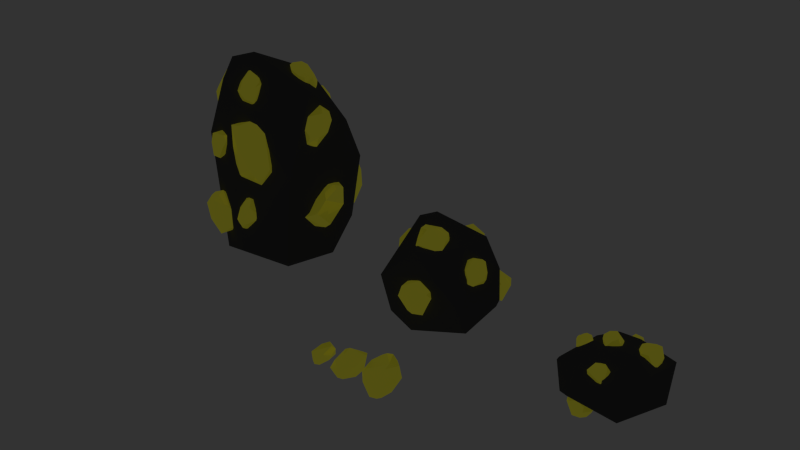# Source: Gold_Rocks.blend  (saved by Blender 2.71.0; exported with 4.5.12 LTS)
import bpy
from mathutils import Matrix  # noqa: F401  (used for matrix-valued properties, if any)

bpy.ops.wm.read_factory_settings(use_empty=True)
scene = bpy.context.scene
scene.name = 'Scene'

# ---- collections
col_collection_1 = bpy.data.collections.new('Collection 1'); scene.collection.children.link(col_collection_1)

# ---- materials (node trees are filled in below, after node groups)
mat_gold = bpy.data.materials.new('Gold')
mat_gold.alpha_threshold = 0.0
mat_gold.diffuse_color = (0.6038, 0.5702, 0.03194, 1.0)
mat_gold.roughness = 0.5
mat_gold.line_color = (0.0, 0.0, 0.0, 1.0)
mat_rock = bpy.data.materials.new('Rock')
mat_rock.alpha_threshold = 0.0
mat_rock.diffuse_color = (0.0985, 0.0985, 0.0985, 1.0)
mat_rock.roughness = 0.5
mat_rock.line_color = (0.0, 0.0, 0.0, 1.0)

# ---- material node trees
mat_gold.use_nodes = True; mat_gold.node_tree.nodes.clear()
_N = mat_gold.node_tree.nodes; _L = mat_gold.node_tree.links
n0 = _N.new('ShaderNodeBsdfAnisotropic'); n0.name = 'Glossy BSDF'; n0.location = (-23, 681)
n0.distribution = 'BECKMANN'
n0.inputs[0].default_value = (0.6038, 0.4587, 0.02642, 1.0)
n0.inputs[1].default_value = 0.0
n1 = _N.new('ShaderNodeLayerWeight'); n1.name = 'Layer Weight'; n1.location = (-9, 807)
n2 = _N.new('ShaderNodeBsdfAnisotropic'); n2.name = 'Glossy BSDF.001'; n2.location = (-37, 515)
n2.distribution = 'BECKMANN'
n2.inputs[0].default_value = (0.7874, 0.7432, 0.03994, 1.0)
n2.inputs[1].default_value = 0.7071
n3 = _N.new('ShaderNodeMixShader'); n3.name = 'Mix Shader'; n3.location = (207, 711)
n4 = _N.new('ShaderNodeBsdfAnisotropic'); n4.name = 'Glossy BSDF.002'; n4.location = (209, 588)
n4.distribution = 'BECKMANN'
n4.inputs[0].default_value = (0.7874, 0.7603, 0.2007, 1.0)
n4.inputs[1].default_value = 0.3162
n5 = _N.new('ShaderNodeMixShader'); n5.name = 'Mix Shader.002'; n5.location = (615, 685)
n5.inputs[0].default_value = 0.1
n6 = _N.new('ShaderNodeOutputMaterial'); n6.name = 'Material Output'; n6.location = (1058, 687)
n7 = _N.new('ShaderNodeMixShader'); n7.name = 'Mix Shader.003'; n7.location = (820, 723)
n7.inputs[0].default_value = 0.6
n8 = _N.new('ShaderNodeMixShader'); n8.name = 'Mix Shader.001'; n8.location = (443, 682)
n9 = _N.new('ShaderNodeSubsurfaceScattering'); n9.name = 'Subsurface Scattering'; n9.location = (605, 917)
n9.mute = True
n9.inputs[0].default_value = (0.6038, 0.4587, 0.02642, 1.0)
n9.inputs[1].default_value = 1.0
n9.inputs[2].default_value = (1.0, 1.0, 1.0)
n10 = _N.new('ShaderNodeEmission'); n10.name = 'Emission'; n10.location = (444, 546)
n10.width = 112
n10.inputs[0].default_value = (0.7874, 0.7432, 0.03994, 1.0)
n10.inputs[1].default_value = 1.5
_L.new(n3.outputs[0], n8.inputs[1])
_L.new(n0.outputs[0], n3.inputs[1])
_L.new(n2.outputs[0], n3.inputs[2])
_L.new(n1.outputs[1], n3.inputs[0])
_L.new(n10.outputs[0], n5.inputs[2])
_L.new(n4.outputs[0], n8.inputs[2])
_L.new(n5.outputs[0], n7.inputs[2])
_L.new(n7.outputs[0], n6.inputs[0])
_L.new(n8.outputs[0], n5.inputs[1])
_L.new(n9.outputs[0], n7.inputs[1])
n6.is_active_output = True
mat_rock.use_nodes = True; mat_rock.node_tree.nodes.clear()
_N = mat_rock.node_tree.nodes; _L = mat_rock.node_tree.links
n0 = _N.new('ShaderNodeBsdfDiffuse'); n0.name = 'Diffuse BSDF'; n0.location = (32, 455)
n0.inputs[0].default_value = (0.0985, 0.0985, 0.0985, 1.0)
n0.inputs[1].default_value = 0.25
n1 = _N.new('ShaderNodeOutputMaterial'); n1.name = 'Material Output'; n1.location = (269, 444)
_L.new(n0.outputs[0], n1.inputs[0])
n1.is_active_output = True

# ---- world
world_world = bpy.data.worlds.new('World'); scene.world = world_world
world_world.color = (0.0331, 0.0331, 0.0331)
world_world.use_sun_shadow = False
world_world.sun_shadow_jitter_overblur = 0.0
world_world.cycles.sampling_method = 'MANUAL'
world_world.cycles.sample_map_resolution = 256

# ---- meshes
me_cube_018 = bpy.data.meshes.new('Cube.018')
me_cube_018.from_pydata([(-0.01963, 0.04863, 0.02909), (0.004245, -0.04148, 0.01206), (-0.03435, -0.02629, 0.0003596), (-0.03426, -0.03081, 0.03391), (-0.03081, -0.03384, 0.04237), (0.02565, 0.009255, 0.06582), (0.01118, 0.031, 0.01214), (-0.009987, 0.0381, 0.05594), (0.01322, 0.03999, 0.03709), (0.01706, -0.02524, 0.04449), (0.03298, 0.02046, 0.03058), (-0.02242, 0.03193, 0.007373), (-0.006719, 0.01043, -0.002574), (-0.01812, -0.03527, -0.005031), (-0.02731, 0.01382, 0.05081), (0.02659, -0.007385, 0.01633), (-0.03263, 0.02747, 0.03412), (0.03517, 0.01851, 0.05525), (0.003592, -0.03231, -0.0003847)], [], [(3, 16, 2), (2, 16, 11), (1, 4, 13), (5, 4, 9), (14, 7, 16), (4, 14, 3), (8, 17, 10), (10, 15, 6), (0, 16, 7), (9, 1, 15), (12, 15, 18), (7, 17, 8), (4, 3, 2), (4, 5, 14), (12, 6, 15), (16, 0, 11), (13, 4, 2), (9, 4, 1), (7, 8, 0), (8, 10, 6), (17, 9, 15), (12, 18, 13), (17, 7, 5), (12, 11, 6), (18, 1, 13), (11, 13, 2), (13, 11, 12), (16, 3, 14), (15, 1, 18), (14, 5, 7), (0, 6, 11), (8, 6, 0), (17, 5, 9), (17, 15, 10)])
me_cube_018.materials.append(mat_gold)
me_cube_018.use_remesh_preserve_volume = False
me_cube_018.use_remesh_preserve_attributes = False
me_cube_018.use_mirror_vertex_groups = False
me_cube_018.update()
me_cube_017 = bpy.data.meshes.new('Cube.017')
me_cube_017.from_pydata([(0.03466, -0.06349, 0.007221), (-0.007647, 0.08004, 0.03088), (0.05646, -0.04945, 0.05477), (0.05886, 0.007475, 0.04121), (-0.04903, 0.0405, 0.05919), (0.03025, -0.08249, 0.02382), (0.03508, -0.05871, 0.07832), (-0.004535, -0.07376, 0.06836), (-0.0375, -0.03557, 0.03719), (-0.01361, -0.04777, 0.09945), (-0.04666, 0.005085, 0.09169), (-0.002243, 0.09005, 0.06348), (0.0295, 0.05717, 0.01515), (-0.03749, 0.0521, 0.09309), (-0.021, 0.05732, 0.1029), (0.03609, 0.05397, 0.07726), (0.02586, -0.007655, 0.09229), (0.02406, 0.01546, 0.09996), (-0.02984, -0.05995, 0.045), (-0.02595, 0.04675, 0.01457), (-0.02678, -0.01007, 0.00232), (0.0523, -0.006666, 0.01051), (0.005335, 0.0116, -0.005327), (0.004103, -0.06484, 0.0016), (0.04973, 0.05109, 0.03623), (-0.02074, -0.05281, 0.01233), (0.05291, -0.06012, 0.01723), (0.04319, -0.08173, 0.04519), (-0.02294, 0.08736, 0.05315), (-0.01021, 0.07638, 0.09426), (-0.03567, -0.05444, 0.08406)], [], [(4, 20, 8), (8, 30, 10), (1, 28, 11), (2, 27, 26), (4, 28, 19), (19, 20, 4), (6, 27, 2), (7, 30, 18), (18, 23, 5), (7, 5, 27), (8, 20, 25), (7, 27, 6), (6, 16, 9), (10, 14, 13), (17, 9, 16), (10, 30, 9), (10, 13, 4), (11, 29, 15), (15, 24, 11), (24, 21, 12), (14, 29, 13), (13, 29, 28), (11, 24, 12), (14, 17, 29), (28, 29, 11), (16, 2, 3), (3, 24, 15), (25, 23, 18), (19, 28, 1), (19, 1, 12), (21, 23, 22), (29, 17, 15), (19, 12, 22), (5, 0, 26), (26, 27, 5), (5, 23, 0), (20, 22, 23), (8, 25, 18), (8, 10, 4), (2, 26, 3), (21, 3, 26), (16, 6, 2), (7, 18, 5), (9, 7, 6), (7, 9, 30), (14, 10, 17), (17, 10, 9), (24, 3, 21), (28, 4, 13), (1, 11, 12), (15, 17, 16), (16, 3, 15), (21, 0, 23), (0, 21, 26), (19, 22, 20), (12, 21, 22), (20, 23, 25), (8, 18, 30)])
me_cube_017.materials.append(mat_gold)
me_cube_017.use_remesh_preserve_volume = False
me_cube_017.use_remesh_preserve_attributes = False
me_cube_017.use_mirror_vertex_groups = False
me_cube_017.update()
me_cube_016 = bpy.data.meshes.new('Cube.016')
me_cube_016.from_pydata([(-0.05156, 0.01824, 0.00799), (-0.04323, 0.05466, 0.007259), (-0.04976, -0.03633, 0.01813), (-0.01161, 0.07418, 0.04698), (-0.04556, -0.05276, 0.02988), (-0.03206, -0.04285, 0.06289), (-0.04692, 0.07668, 0.02966), (0.02965, -0.07026, 0.02468), (0.03075, -0.006243, 0.0006989), (0.02851, 0.05837, 0.06433), (0.006396, -0.08396, 0.04178), (-0.003175, -0.02836, 0.08785), (0.02799, -0.03983, 0.07596), (0.01288, -0.07945, 0.06524), (-0.01668, -0.004503, 0.09453), (-0.01816, 0.02063, 0.08518), (-0.01416, 0.005119, -0.007294), (-0.01112, -0.05367, 0.003865), (0.02632, 0.04218, 0.003314), (0.05016, -0.02966, 0.05904), (0.03911, 0.04388, 0.06516), (-0.006326, 0.06597, -0.0006995), (-0.05257, 0.03532, 0.04446)], [], [(0, 1, 21), (8, 20, 19), (7, 10, 17), (6, 0, 22), (22, 0, 2), (19, 7, 8), (6, 1, 0), (6, 22, 15), (3, 21, 6), (6, 15, 3), (9, 21, 3), (18, 20, 8), (3, 15, 9), (9, 15, 20), (11, 12, 20), (15, 11, 20), (19, 20, 12), (2, 4, 22), (10, 13, 4), (17, 4, 2), (12, 13, 19), (7, 19, 13), (10, 4, 17), (12, 11, 13), (13, 5, 4), (22, 14, 15), (10, 7, 13), (15, 14, 11), (14, 4, 5), (11, 14, 5), (22, 4, 14), (21, 9, 18), (8, 7, 17), (18, 8, 16), (16, 2, 0), (21, 16, 0), (13, 11, 5), (8, 17, 16), (1, 6, 21), (17, 2, 16), (18, 16, 21), (9, 20, 18)])
me_cube_016.materials.append(mat_gold)
me_cube_016.use_remesh_preserve_volume = False
me_cube_016.use_remesh_preserve_attributes = False
me_cube_016.use_mirror_vertex_groups = False
me_cube_016.update()
me_cube_009 = bpy.data.meshes.new('Cube.009')
me_cube_009.from_pydata([(0.0256, -0.2632, 0.3034), (0.02964, -0.2448, 0.3286), (0.02106, -0.278, 0.2593), (0.05152, -0.205, 0.3227), (0.02477, -0.2776, 0.2423), (0.04621, -0.2559, 0.2358), (0.05196, -0.2342, 0.3385), (-0.009572, -0.2304, 0.2133), (-0.01426, -0.2138, 0.2682), (0.04662, -0.1769, 0.2959), (0.008442, -0.2476, 0.2031), (0.05719, -0.2236, 0.2316), (0.03495, -0.208, 0.2196), (0.02427, -0.2353, 0.1973), (0.07187, -0.2235, 0.2503), (0.07076, -0.2183, 0.2722), (-0.00171, -0.2445, 0.2898), (-0.006814, -0.2596, 0.242), (-0.0007089, -0.1997, 0.3043), (0.01673, -0.1928, 0.2274), (0.04043, -0.174, 0.2824), (0.01296, -0.2162, 0.3309), (0.05625, -0.2487, 0.3045), (0.08098, 0.191, 0.61), (0.06574, 0.171, 0.6509), (0.08232, 0.2212, 0.5453), (0.0004693, 0.1851, 0.6716), (0.0727, 0.237, 0.5264), (0.03313, 0.2593, 0.5406), (0.04951, 0.1885, 0.6838), (0.000487, 0.1902, 0.4765), (0.0041, 0.1401, 0.5486), (-0.05109, 0.1838, 0.6415), (0.01547, 0.2282, 0.4721), (-0.0178, 0.2616, 0.553), (-0.04001, 0.2336, 0.5251), (-0.008876, 0.247, 0.4803), (-0.01288, 0.2681, 0.5883), (-0.009494, 0.2497, 0.6173), (0.05492, 0.156, 0.5771), (0.05506, 0.1881, 0.5071), (-0.00236, 0.1273, 0.6095), (-0.0533, 0.1978, 0.5257), (-0.06009, 0.1834, 0.6202), (0.03033, 0.1349, 0.6494), (0.05287, 0.2234, 0.6389), (0.1556, 0.02766, 0.621), (0.1699, 0.04418, 0.6522), (0.1484, -0.006559, 0.5766), (0.2041, 0.01428, 0.6838), (0.1498, -0.02506, 0.5668), (0.1643, -0.05165, 0.5891), (0.1693, 0.03427, 0.6828), (0.2226, -0.03506, 0.5385), (0.2345, 0.01574, 0.5845), (0.2415, -0.01222, 0.6722), (0.1967, -0.05471, 0.5373), (0.1953, -0.07022, 0.6098), (0.2249, -0.06747, 0.5898), (0.2035, -0.07448, 0.5514), (0.1854, -0.06419, 0.6361), (0.1882, -0.04414, 0.6545), (0.1913, 0.03218, 0.5971), (0.1847, -0.005, 0.5492), (0.2378, 0.03585, 0.6297), (0.2491, -0.04951, 0.588), (0.2498, -0.02053, 0.6582), (0.2089, 0.05324, 0.6536), (0.1567, 0.002513, 0.6534), (-0.2224, -0.1945, 0.1669), (-0.206, -0.1863, 0.1226), (-0.2257, -0.2058, 0.2373), (-0.1437, -0.1552, 0.1163), (-0.2177, -0.2021, 0.2623), (-0.1817, -0.171, 0.2647), (-0.1931, -0.1516, 0.1057), (-0.1386, -0.2594, 0.2812), (-0.1379, -0.261, 0.1934), (-0.09151, -0.1667, 0.1429), (-0.1582, -0.2324, 0.3052), (-0.1319, -0.156, 0.258), (-0.1055, -0.1918, 0.2667), (-0.1367, -0.2095, 0.31), (-0.1387, -0.1316, 0.2321), (-0.1405, -0.131, 0.1977), (-0.1911, -0.2383, 0.1761), (-0.1933, -0.2509, 0.2521), (-0.1316, -0.2369, 0.1359), (-0.0877, -0.2192, 0.2471), (-0.08192, -0.1777, 0.1608), (-0.1662, -0.2125, 0.1054), (-0.1996, -0.1483, 0.1622), (0.1618, -0.05837, 0.2986), (0.1725, -0.093, 0.2671), (0.1641, 0.0015, 0.3374), (0.2131, -0.07611, 0.2128), (0.1695, 0.02721, 0.3409), (0.1868, 0.04714, 0.3014), (0.1677, -0.09375, 0.2268), (0.2661, 0.03894, 0.3612), (0.2675, -0.04197, 0.327), (0.2647, -0.04604, 0.2106), (0.2362, 0.06684, 0.3574), (0.2239, 0.05567, 0.2653), (0.264, 0.05587, 0.2865), (0.2446, 0.08337, 0.3315), (0.2066, 0.03932, 0.238), (0.2047, 0.007613, 0.2245), (0.2098, -0.05964, 0.3245), (0.2137, 0.005073, 0.366), (0.2618, -0.08484, 0.2818), (0.2925, 0.03144, 0.2933), (0.2783, -0.03178, 0.2226), (0.2199, -0.1106, 0.2645), (0.1605, -0.04208, 0.2495), (0.07752, 0.2965, 0.1603), (0.0423, 0.3083, 0.1985), (0.1267, 0.2788, 0.1567), (0.09277, 0.2556, 0.1436), (0.008255, 0.2631, 0.275), (0.1282, 0.2521, 0.1448), (0.1033, 0.2113, 0.1772), (0.004686, 0.2758, 0.1981), (0.1556, 0.2513, 0.3119), (0.08902, 0.3254, 0.3553), (0.03577, 0.2621, 0.3735), (0.01429, 0.2409, 0.332), (0.159, 0.2417, 0.2442), (0.07608, 0.1961, 0.277), (0.1041, 0.2044, 0.3148), (0.1347, 0.2058, 0.24), (0.06318, 0.1949, 0.1993), (0.03529, 0.197, 0.2317), (0.06205, 0.1774, 0.238), (0.1449, 0.3064, 0.2317), (0.108, 0.234, 0.3718), (0.03366, 0.2363, 0.3728), (0.04289, 0.3283, 0.2888), (0.02798, 0.2598, 0.1726), (0.1415, 0.2129, 0.2904), (0.1546, 0.2913, 0.3105), (0.038, -0.2034, 0.6465), (0.01444, -0.2374, 0.6333), (0.08074, -0.1699, 0.6197), (0.0363, -0.1645, 0.6261), (-0.01901, -0.2437, 0.5432), (0.07086, -0.1477, 0.6101), (0.03903, -0.14, 0.5596), (-0.03415, -0.231, 0.6226), (0.1324, -0.1852, 0.4504), (0.09905, -0.276, 0.4893), (0.02841, -0.2607, 0.4447), (-0.008669, -0.243, 0.4736), (0.1186, -0.1573, 0.5028), (0.02714, -0.1707, 0.4685), (0.06576, -0.1758, 0.4309), (0.08159, -0.1419, 0.4884), (-0.002106, -0.1522, 0.5415), (-0.02272, -0.1749, 0.5237), (-0.001131, -0.1523, 0.4944), (0.1235, -0.2032, 0.5667), (0.09119, -0.2111, 0.4004), (0.01759, -0.244, 0.427), (0.04018, -0.2775, 0.567), (-0.02131, -0.2029, 0.6257), (0.101, -0.1587, 0.4462), (0.1443, -0.2123, 0.4816), (-0.1988, -0.1087, 0.5719), (-0.2211, -0.09529, 0.5378), (-0.2013, -0.07447, 0.503), (-0.2037, -0.1255, 0.6639), (-0.2309, -0.1197, 0.6289), (-0.2423, 0.01231, 0.4934), (-0.2362, -0.1205, 0.678), (-0.274, -0.07404, 0.6803), (-0.3125, -0.001165, 0.6365), (-0.2503, -0.03733, 0.4681), (-0.1844, -0.01388, 0.7622), (-0.1314, -0.002071, 0.6466), (-0.2305, -0.05803, 0.472), (-0.2188, 0.06624, 0.5452), (-0.1978, 0.06425, 0.5775), (-0.235, 0.08707, 0.5751), (-0.2488, 0.06011, 0.5312), (-0.2911, 0.01294, 0.5852), (-0.2218, -0.1111, 0.7065), (-0.1821, -0.06459, 0.7476), (-0.2189, -0.0487, 0.7681), (-0.2782, 0.01463, 0.6628), (-0.2503, 0.02753, 0.7111), (-0.2522, -0.03713, 0.7533), (-0.2661, -0.08393, 0.5871), (-0.2771, -0.0273, 0.7056), (-0.3016, -0.03568, 0.6281), (-0.3025, -0.004666, 0.5789), (-0.2967, -0.003514, 0.6759), (-0.153, -0.06902, 0.601), (-0.164, -0.09008, 0.7028), (-0.1425, 0.02066, 0.5631), (-0.2078, 0.0549, 0.7045), (-0.2276, 0.06842, 0.6266), (-0.1621, -0.0179, 0.5041), (-0.2596, -0.06773, 0.512), (-0.232, -0.008154, 0.7643), (-0.1466, -0.03085, 0.7287), (0.02717, -0.1194, 0.6085), (-0.01594, -0.1221, 0.6129), (0.0698, -0.0897, 0.6146), (0.05335, -0.1134, 0.661), (-0.05996, -0.0961, 0.7118), (0.08076, -0.0913, 0.6523), (0.05867, -0.08346, 0.7315), (-0.03775, -0.14, 0.6777), (0.04199, 0.01203, 0.6777), (-0.04, -0.01522, 0.601), (-0.07404, -0.02838, 0.7231), (-0.07115, -0.05972, 0.7554), (0.07084, -0.01991, 0.6767), (0.005215, -0.04552, 0.7869), (0.01135, -0.01036, 0.7709), (0.06129, -0.03139, 0.7404), (0.02345, -0.09338, 0.7776), (-0.009947, -0.09333, 0.7926), (0.01239, -0.0715, 0.813), (0.05105, -0.04381, 0.5809), (-0.01229, 0.01746, 0.7362), (-0.07, -0.0264, 0.7631), (-0.05207, -0.07752, 0.6011), (-0.007456, -0.1372, 0.6871), (0.04693, -0.002172, 0.7376), (0.03331, 0.00505, 0.6168), (0.1125, 0.09394, 0.7443), (0.09339, 0.09735, 0.7657), (0.1289, 0.07333, 0.7337), (0.1108, 0.08226, 0.7219), (0.05127, 0.0721, 0.7815), (0.1244, 0.06889, 0.7191), (0.09614, 0.05551, 0.7184), (0.06858, 0.1009, 0.7558), (0.1025, 0.007271, 0.7836), (0.08663, 0.03757, 0.8316), (0.04295, 0.03176, 0.8186), (0.03624, 0.04588, 0.7956), (0.1147, 0.0245, 0.753), (0.06062, 0.02927, 0.754), (0.06719, 0.01034, 0.7705), (0.09532, 0.02372, 0.7396), (0.07028, 0.05748, 0.7234), (0.05273, 0.05744, 0.7386), (0.05724, 0.04081, 0.7324), (0.1294, 0.05174, 0.7725), (0.06579, -0.0002463, 0.8037), (0.035, 0.02531, 0.8091), (0.08129, 0.07475, 0.8089), (0.07898, 0.09639, 0.7385), (0.09012, 0.007752, 0.7618), (0.1135, 0.01956, 0.7977), (-0.1311, 0.2615, 0.2568), (-0.1288, 0.2393, 0.2275), (-0.1533, 0.242, 0.1978), (-0.1172, 0.2668, 0.3356), (-0.1071, 0.2452, 0.3057), (-0.1914, 0.1692, 0.1895), (-0.1038, 0.242, 0.3477), (-0.116, 0.1922, 0.3497), (-0.1459, 0.1282, 0.3122), (-0.1533, 0.1894, 0.1678), (-0.2034, 0.2223, 0.4199), (-0.2389, 0.2524, 0.3208), (-0.1494, 0.2136, 0.1712), (-0.2404, 0.1573, 0.2339), (-0.2499, 0.1727, 0.2616), (-0.2462, 0.1355, 0.2595), (-0.2207, 0.14, 0.2219), (-0.1666, 0.1355, 0.2682), (-0.1176, 0.247, 0.3721), (-0.17, 0.2501, 0.4074), (-0.1618, 0.2167, 0.4249), (-0.1744, 0.1435, 0.3347), (-0.1976, 0.1558, 0.3761), (-0.1525, 0.1879, 0.4123), (-0.1133, 0.2027, 0.2698), (-0.1463, 0.1659, 0.3713), (-0.1279, 0.1535, 0.3049), (-0.1487, 0.1368, 0.2628), (-0.1524, 0.1401, 0.3459), (-0.182, 0.2723, 0.2817), (-0.1619, 0.2756, 0.369), (-0.2487, 0.2331, 0.2493), (-0.2383, 0.1707, 0.3704), (-0.2373, 0.1502, 0.3036), (-0.2122, 0.2396, 0.1987), (-0.1278, 0.1988, 0.2054), (-0.1827, 0.1868, 0.4217), (-0.2114, 0.2568, 0.3912), (-0.1555, -0.227, 0.4611), (-0.1362, -0.2423, 0.4762), (-0.1739, -0.2057, 0.4656), (-0.155, -0.2034, 0.452), (-0.09673, -0.2306, 0.5073), (-0.1699, -0.1925, 0.4578), (-0.143, -0.18, 0.4679), (-0.1112, -0.2366, 0.468), (-0.154, -0.1872, 0.5481), (-0.1353, -0.2403, 0.5654), (-0.09234, -0.2243, 0.5623), (-0.0843, -0.2192, 0.5361), (-0.1645, -0.1809, 0.513), (-0.1102, -0.1811, 0.5141), (-0.1185, -0.1783, 0.5385), (-0.1452, -0.17, 0.5047), (-0.1171, -0.1829, 0.472), (-0.0996, -0.1916, 0.4846), (-0.1057, -0.1754, 0.4905), (-0.1765, -0.2152, 0.5089), (-0.1182, -0.1921, 0.5705), (-0.08505, -0.2126, 0.5598), (-0.1264, -0.2528, 0.5243), (-0.122, -0.2226, 0.4573), (-0.1416, -0.1723, 0.5322), (-0.1638, -0.2065, 0.55), (-0.2801, -0.0304, 0.3916), (-0.296, -0.0227, 0.3589), (-0.2559, -0.05432, 0.4053), (-0.2501, -0.02481, 0.4031), (-0.2738, -0.01188, 0.2972), (-0.2385, -0.04531, 0.4112), (-0.2178, -0.02913, 0.3806), (-0.2847, 0.007873, 0.3468), (-0.2269, -0.1066, 0.3106), (-0.2912, -0.09708, 0.2714), (-0.2637, -0.05461, 0.2407), (-0.2565, -0.02535, 0.2602), (-0.2214, -0.08788, 0.3543), (-0.2127, -0.03611, 0.3081), (-0.2098, -0.06509, 0.2916), (-0.2046, -0.06344, 0.3478), (-0.2171, -0.007165, 0.3546), (-0.2249, 0.0001442, 0.3267), (-0.2051, -0.01258, 0.3281), (-0.2673, -0.09224, 0.364), (-0.2267, -0.09017, 0.2583), (-0.2475, -0.04675, 0.2386), (-0.3067, -0.05243, 0.3025), (-0.269, 0.004862, 0.368), (-0.2062, -0.08281, 0.3177), (-0.2532, -0.1155, 0.3145), (-0.03331, -0.1107, 0.7866), (-0.02507, -0.109, 0.759), (-0.03679, -0.1307, 0.8065), (-0.02017, -0.1142, 0.8079), (0.01537, -0.126, 0.7319), (-0.02639, -0.1292, 0.8184), (0.003266, -0.134, 0.8097), (-0.001334, -0.09636, 0.757), (-0.007051, -0.1995, 0.7625), (-0.02004, -0.1819, 0.7078), (0.02447, -0.172, 0.7022), (0.03305, -0.1504, 0.7176), (-0.01353, -0.1776, 0.7918), (0.03164, -0.1595, 0.7677), (0.02709, -0.1836, 0.759), (0.008155, -0.1693, 0.7959), (0.02344, -0.127, 0.7941), (0.03367, -0.127, 0.7733), (0.03772, -0.1416, 0.7836), (-0.04256, -0.1622, 0.7758), (0.02093, -0.2029, 0.7306), (0.03692, -0.173, 0.7086), (-0.02096, -0.1395, 0.7194), (-0.003029, -0.09803, 0.7775), (0.01092, -0.1893, 0.7768), (-0.02577, -0.1952, 0.7523), (-0.3066, 0.09148, 0.3388), (-0.1243, 0.2545, 0.5281), (-0.1259, -0.1213, 0.8462), (-0.2237, -0.1277, -0.005956), (-0.1962, 0.1961, 0.05372), (0.1307, 0.2552, 0.1053), (-0.003066, -0.002238, -0.07996), (0.165, -0.1677, 0.06353), (0.007597, -0.2519, 0.109), (-0.2082, 0.1141, 0.6843), (-0.09491, -0.202, 0.7855), (-0.2166, -0.1805, 0.5303), (-0.02687, -0.09863, 0.8795), (0.223, 0.1333, 0.5987), (0.1989, 0.2382, 0.4042), (-0.06804, 0.2993, 0.2962), (0.01416, 0.146, 0.7591), (0.1737, -0.01009, 0.7402), (0.2393, 0.01835, 0.06311), (0.2188, -0.1837, 0.4527)], [], [(0, 1, 21), (8, 20, 19), (7, 10, 17), (6, 0, 22), (22, 0, 2), (19, 7, 8), (6, 1, 0), (6, 22, 15), (3, 21, 6), (6, 15, 3), (9, 21, 3), (18, 20, 8), (3, 15, 9), (9, 15, 20), (11, 12, 20), (15, 11, 20), (19, 20, 12), (2, 4, 22), (10, 13, 4), (17, 4, 2), (12, 13, 19), (7, 19, 13), (10, 4, 17), (12, 11, 13), (13, 5, 4), (22, 14, 15), (10, 7, 13), (15, 14, 11), (14, 4, 5), (11, 14, 5), (22, 4, 14), (21, 9, 18), (8, 7, 17), (18, 8, 16), (16, 2, 0), (21, 16, 0), (13, 11, 5), (8, 17, 16), (1, 6, 21), (17, 2, 16), (18, 16, 21), (9, 20, 18), (23, 24, 44), (31, 43, 42), (30, 33, 40), (29, 23, 45), (45, 23, 25), (42, 30, 31), (29, 24, 23), (29, 45, 38), (26, 44, 29), (29, 38, 26), (32, 44, 26), (41, 43, 31), (26, 38, 32), (32, 38, 43), (34, 35, 43), (38, 34, 43), (42, 43, 35), (25, 27, 45), (33, 36, 27), (40, 27, 25), (35, 36, 42), (30, 42, 36), (33, 27, 40), (35, 34, 36), (36, 28, 27), (45, 37, 38), (33, 30, 36), (38, 37, 34), (37, 27, 28), (34, 37, 28), (45, 27, 37), (44, 32, 41), (31, 30, 40), (41, 31, 39), (39, 25, 23), (44, 39, 23), (36, 34, 28), (31, 40, 39), (24, 29, 44), (40, 25, 39), (41, 39, 44), (32, 43, 41), (46, 47, 67), (54, 66, 65), (53, 56, 63), (52, 46, 68), (68, 46, 48), (65, 53, 54), (52, 47, 46), (52, 68, 61), (49, 67, 52), (52, 61, 49), (55, 67, 49), (64, 66, 54), (49, 61, 55), (55, 61, 66), (57, 58, 66), (61, 57, 66), (65, 66, 58), (48, 50, 68), (56, 59, 50), (63, 50, 48), (58, 59, 65), (53, 65, 59), (56, 50, 63), (58, 57, 59), (59, 51, 50), (68, 60, 61), (56, 53, 59), (61, 60, 57), (60, 50, 51), (57, 60, 51), (68, 50, 60), (67, 55, 64), (54, 53, 63), (64, 54, 62), (62, 48, 46), (67, 62, 46), (59, 57, 51), (54, 63, 62), (47, 52, 67), (63, 48, 62), (64, 62, 67), (55, 66, 64), (69, 70, 90), (77, 89, 88), (76, 79, 86), (75, 69, 91), (91, 69, 71), (88, 76, 77), (75, 70, 69), (75, 91, 84), (72, 90, 75), (75, 84, 72), (78, 90, 72), (87, 89, 77), (72, 84, 78), (78, 84, 89), (80, 81, 89), (84, 80, 89), (88, 89, 81), (71, 73, 91), (79, 82, 73), (86, 73, 71), (81, 82, 88), (76, 88, 82), (79, 73, 86), (81, 80, 82), (82, 74, 73), (91, 83, 84), (79, 76, 82), (84, 83, 80), (83, 73, 74), (80, 83, 74), (91, 73, 83), (90, 78, 87), (77, 76, 86), (87, 77, 85), (85, 71, 69), (90, 85, 69), (82, 80, 74), (77, 86, 85), (70, 75, 90), (86, 71, 85), (87, 85, 90), (78, 89, 87), (92, 93, 113), (100, 112, 111), (99, 102, 109), (98, 92, 114), (114, 92, 94), (111, 99, 100), (98, 93, 92), (98, 114, 107), (95, 113, 98), (98, 107, 95), (101, 113, 95), (110, 112, 100), (95, 107, 101), (101, 107, 112), (103, 104, 112), (107, 103, 112), (111, 112, 104), (94, 96, 114), (102, 105, 96), (109, 96, 94), (104, 105, 111), (99, 111, 105), (102, 96, 109), (104, 103, 105), (105, 97, 96), (114, 106, 107), (102, 99, 105), (107, 106, 103), (106, 96, 97), (103, 106, 97), (114, 96, 106), (113, 101, 110), (100, 99, 109), (110, 100, 108), (108, 94, 92), (113, 108, 92), (105, 103, 97), (100, 109, 108), (93, 98, 113), (109, 94, 108), (110, 108, 113), (101, 112, 110), (115, 116, 137), (115, 117, 118), (124, 125, 135), (140, 127, 134), (115, 118, 138), (119, 126, 125), (133, 121, 130), (122, 115, 138), (131, 133, 132), (140, 123, 127), (140, 135, 123), (135, 140, 124), (122, 116, 115), (122, 138, 132), (119, 137, 122), (122, 132, 119), (125, 137, 119), (136, 135, 125), (125, 126, 136), (119, 132, 126), (126, 132, 136), (128, 129, 136), (132, 128, 136), (135, 136, 129), (118, 117, 120), (127, 130, 120), (134, 120, 117), (129, 139, 135), (123, 135, 139), (127, 120, 134), (130, 127, 139), (129, 128, 130), (130, 121, 120), (138, 131, 132), (127, 123, 139), (139, 129, 130), (138, 118, 131), (133, 131, 121), (132, 133, 128), (131, 120, 121), (118, 120, 131), (137, 125, 124), (124, 140, 134), (134, 117, 115), (137, 134, 115), (133, 130, 128), (116, 122, 137), (124, 134, 137), (141, 142, 163), (141, 143, 144), (150, 151, 161), (166, 153, 160), (141, 144, 164), (145, 152, 151), (159, 147, 156), (148, 141, 164), (157, 159, 158), (166, 149, 153), (166, 161, 149), (161, 166, 150), (148, 142, 141), (148, 164, 158), (145, 163, 148), (148, 158, 145), (151, 163, 145), (162, 161, 151), (151, 152, 162), (145, 158, 152), (152, 158, 162), (154, 155, 162), (158, 154, 162), (161, 162, 155), (144, 143, 146), (153, 156, 146), (160, 146, 143), (155, 165, 161), (149, 161, 165), (153, 146, 160), (156, 153, 165), (155, 154, 156), (156, 147, 146), (164, 157, 158), (153, 149, 165), (165, 155, 156), (164, 144, 157), (159, 157, 147), (158, 159, 154), (157, 146, 147), (144, 146, 157), (163, 151, 150), (150, 166, 160), (160, 143, 141), (163, 160, 141), (159, 156, 154), (142, 148, 163), (150, 160, 163), (169, 167, 168), (167, 169, 201), (167, 171, 168), (167, 170, 171), (178, 181, 199), (204, 186, 197), (168, 191, 202), (172, 183, 180), (195, 174, 192), (174, 173, 185), (179, 168, 202), (193, 175, 194), (191, 168, 171), (204, 177, 186), (204, 199, 177), (199, 204, 178), (179, 169, 168), (179, 176, 172), (202, 176, 179), (176, 202, 194), (172, 201, 179), (176, 194, 172), (180, 201, 172), (182, 181, 180), (200, 199, 181), (198, 181, 178), (182, 200, 181), (180, 183, 182), (172, 194, 183), (183, 194, 184), (183, 184, 182), (188, 189, 200), (188, 200, 182), (175, 184, 194), (184, 188, 182), (199, 200, 189), (171, 173, 191), (170, 185, 173), (171, 170, 173), (187, 186, 177), (187, 190, 185), (186, 187, 185), (197, 185, 170), (189, 203, 199), (177, 199, 203), (186, 185, 197), (190, 187, 203), (189, 188, 190), (190, 174, 185), (202, 193, 194), (187, 177, 203), (203, 189, 190), (202, 191, 193), (175, 193, 174), (184, 175, 188), (188, 175, 195), (192, 190, 188), (193, 173, 174), (195, 175, 174), (191, 173, 193), (201, 180, 198), (178, 204, 197), (198, 178, 196), (196, 170, 167), (201, 196, 167), (190, 192, 174), (195, 192, 188), (178, 197, 196), (169, 179, 201), (197, 170, 196), (198, 196, 201), (180, 181, 198), (205, 206, 227), (205, 207, 208), (214, 215, 225), (230, 217, 224), (205, 208, 228), (209, 216, 215), (223, 211, 220), (212, 205, 228), (221, 223, 222), (230, 213, 217), (230, 225, 213), (225, 230, 214), (212, 206, 205), (212, 228, 222), (209, 227, 212), (212, 222, 209), (215, 227, 209), (226, 225, 215), (215, 216, 226), (209, 222, 216), (216, 222, 226), (218, 219, 226), (222, 218, 226), (225, 226, 219), (208, 207, 210), (217, 220, 210), (224, 210, 207), (219, 229, 225), (213, 225, 229), (217, 210, 224), (220, 217, 229), (219, 218, 220), (220, 211, 210), (228, 221, 222), (217, 213, 229), (229, 219, 220), (228, 208, 221), (223, 221, 211), (222, 223, 218), (221, 210, 211), (208, 210, 221), (227, 215, 214), (214, 230, 224), (224, 207, 205), (227, 224, 205), (223, 220, 218), (206, 212, 227), (214, 224, 227), (231, 232, 253), (231, 233, 234), (240, 241, 251), (256, 243, 250), (231, 234, 254), (235, 242, 241), (249, 237, 246), (238, 231, 254), (247, 249, 248), (256, 239, 243), (256, 251, 239), (251, 256, 240), (238, 232, 231), (238, 254, 248), (235, 253, 238), (238, 248, 235), (241, 253, 235), (252, 251, 241), (241, 242, 252), (235, 248, 242), (242, 248, 252), (244, 245, 252), (248, 244, 252), (251, 252, 245), (234, 233, 236), (243, 246, 236), (250, 236, 233), (245, 255, 251), (239, 251, 255), (243, 236, 250), (246, 243, 255), (245, 244, 246), (246, 237, 236), (254, 247, 248), (243, 239, 255), (255, 245, 246), (254, 234, 247), (249, 247, 237), (248, 249, 244), (247, 236, 237), (234, 236, 247), (253, 241, 240), (240, 256, 250), (250, 233, 231), (253, 250, 231), (249, 246, 244), (232, 238, 253), (240, 250, 253), (259, 257, 258), (257, 259, 291), (257, 261, 258), (257, 260, 261), (268, 271, 289), (294, 276, 287), (258, 281, 292), (262, 273, 270), (285, 264, 282), (264, 263, 275), (269, 258, 292), (283, 265, 284), (281, 258, 261), (294, 267, 276), (294, 289, 267), (289, 294, 268), (269, 259, 258), (269, 266, 262), (292, 266, 269), (266, 292, 284), (262, 291, 269), (266, 284, 262), (270, 291, 262), (272, 271, 270), (290, 289, 271), (288, 271, 268), (272, 290, 271), (270, 273, 272), (262, 284, 273), (273, 284, 274), (273, 274, 272), (278, 279, 290), (278, 290, 272), (265, 274, 284), (274, 278, 272), (289, 290, 279), (261, 263, 281), (260, 275, 263), (261, 260, 263), (277, 276, 267), (277, 280, 275), (276, 277, 275), (287, 275, 260), (279, 293, 289), (267, 289, 293), (276, 275, 287), (280, 277, 293), (279, 278, 280), (280, 264, 275), (292, 283, 284), (277, 267, 293), (293, 279, 280), (292, 281, 283), (265, 283, 264), (274, 265, 278), (278, 265, 285), (282, 280, 278), (283, 263, 264), (285, 265, 264), (281, 263, 283), (291, 270, 288), (268, 294, 287), (288, 268, 286), (286, 260, 257), (291, 286, 257), (280, 282, 264), (285, 282, 278), (268, 287, 286), (259, 269, 291), (287, 260, 286), (288, 286, 291), (270, 271, 288), (295, 296, 317), (295, 297, 298), (304, 305, 315), (320, 307, 314), (295, 298, 318), (299, 306, 305), (313, 301, 310), (302, 295, 318), (311, 313, 312), (320, 303, 307), (320, 315, 303), (315, 320, 304), (302, 296, 295), (302, 318, 312), (299, 317, 302), (302, 312, 299), (305, 317, 299), (316, 315, 305), (305, 306, 316), (299, 312, 306), (306, 312, 316), (308, 309, 316), (312, 308, 316), (315, 316, 309), (298, 297, 300), (307, 310, 300), (314, 300, 297), (309, 319, 315), (303, 315, 319), (307, 300, 314), (310, 307, 319), (309, 308, 310), (310, 301, 300), (318, 311, 312), (307, 303, 319), (319, 309, 310), (318, 298, 311), (313, 311, 301), (312, 313, 308), (311, 300, 301), (298, 300, 311), (317, 305, 304), (304, 320, 314), (314, 297, 295), (317, 314, 295), (313, 310, 308), (296, 302, 317), (304, 314, 317), (321, 322, 343), (321, 323, 324), (330, 331, 341), (346, 333, 340), (321, 324, 344), (325, 332, 331), (339, 327, 336), (328, 321, 344), (337, 339, 338), (346, 329, 333), (346, 341, 329), (341, 346, 330), (328, 322, 321), (328, 344, 338), (325, 343, 328), (328, 338, 325), (331, 343, 325), (342, 341, 331), (331, 332, 342), (325, 338, 332), (332, 338, 342), (334, 335, 342), (338, 334, 342), (341, 342, 335), (324, 323, 326), (333, 336, 326), (340, 326, 323), (335, 345, 341), (329, 341, 345), (333, 326, 340), (336, 333, 345), (335, 334, 336), (336, 327, 326), (344, 337, 338), (333, 329, 345), (345, 335, 336), (344, 324, 337), (339, 337, 327), (338, 339, 334), (337, 326, 327), (324, 326, 337), (343, 331, 330), (330, 346, 340), (340, 323, 321), (343, 340, 321), (339, 336, 334), (322, 328, 343), (330, 340, 343), (347, 348, 369), (347, 349, 350), (356, 357, 367), (372, 359, 366), (347, 350, 370), (351, 358, 357), (365, 353, 362), (354, 347, 370), (363, 365, 364), (372, 355, 359), (372, 367, 355), (367, 372, 356), (354, 348, 347), (354, 370, 364), (351, 369, 354), (354, 364, 351), (357, 369, 351), (368, 367, 357), (357, 358, 368), (351, 364, 358), (358, 364, 368), (360, 361, 368), (364, 360, 368), (367, 368, 361), (350, 349, 352), (359, 362, 352), (366, 352, 349), (361, 371, 367), (355, 367, 371), (359, 352, 366), (362, 359, 371), (361, 360, 362), (362, 353, 352), (370, 363, 364), (359, 355, 371), (371, 361, 362), (370, 350, 363), (365, 363, 353), (364, 365, 360), (363, 352, 353), (350, 352, 363), (369, 357, 356), (356, 372, 366), (366, 349, 347), (369, 366, 347), (365, 362, 360), (348, 354, 369), (356, 366, 369), (379, 380, 376), (391, 392, 380), (374, 387, 388), (385, 389, 382), (391, 379, 378), (374, 388, 373), (374, 382, 389), (373, 382, 374), (376, 377, 379), (373, 388, 377), (377, 388, 378), (379, 377, 378), (392, 383, 381), (385, 390, 389), (376, 381, 384), (373, 376, 384), (373, 377, 376), (380, 392, 381), (376, 380, 381), (380, 379, 391), (385, 382, 375), (383, 375, 384), (385, 375, 383), (383, 392, 385), (392, 391, 386), (392, 386, 390), (387, 386, 391), (381, 383, 384), (385, 392, 390), (384, 375, 382), (378, 388, 387), (374, 389, 387), (391, 378, 387), (387, 389, 386), (389, 390, 386), (382, 373, 384)])
me_cube_009.polygons.foreach_set('material_index', [1, 1, 1, 1, 1, 1, 1, 1, 1, 1, 1, 1, 1, 1, 1, 1, 1, 1, 1, 1, 1, 1, 1, 1, 1, 1, 1, 1, 1, 1, 1, 1, 1, 1, 1, 1, 1, 1, 1, 1, 1, 1, 1, 1, 1, 1, 1, 1, 1, 1, 1, 1, 1, 1, 1, 1, 1, 1, 1, 1, 1, 1, 1, 1, 1, 1, 1, 1, 1, 1, 1, 1, 1, 1, 1, 1, 1, 1, 1, 1, 1, 1, 1, 1, 1, 1, 1, 1, 1, 1, 1, 1, 1, 1, 1, 1, 1, 1, 1, 1, 1, 1, 1, 1, 1, 1, 1, 1, 1, 1, 1, 1, 1, 1, 1, 1, 1, 1, 1, 1, 1, 1, 1, 1, 1, 1, 1, 1, 1, 1, 1, 1, 1, 1, 1, 1, 1, 1, 1, 1, 1, 1, 1, 1, 1, 1, 1, 1, 1, 1, 1, 1, 1, 1, 1, 1, 1, 1, 1, 1, 1, 1, 1, 1, 1, 1, 1, 1, 1, 1, 1, 1, 1, 1, 1, 1, 1, 1, 1, 1, 1, 1, 1, 1, 1, 1, 1, 1, 1, 1, 1, 1, 1, 1, 1, 1, 1, 1, 1, 1, 1, 1, 1, 1, 1, 1, 1, 1, 1, 1, 1, 1, 1, 1, 1, 1, 1, 1, 1, 1, 1, 1, 1, 1, 1, 1, 1, 1, 1, 1, 1, 1, 1, 1, 1, 1, 1, 1, 1, 1, 1, 1, 1, 1, 1, 1, 1, 1, 1, 1, 1, 1, 1, 1, 1, 1, 1, 1, 1, 1, 1, 1, 1, 1, 1, 1, 1, 1, 1, 1, 1, 1, 1, 1, 1, 1, 1, 1, 1, 1, 1, 1, 1, 1, 1, 1, 1, 1, 1, 1, 1, 1, 1, 1, 1, 1, 1, 1, 1, 1, 1, 1, 1, 1, 1, 1, 1, 1, 1, 1, 1, 1, 1, 1, 1, 1, 1, 1, 1, 1, 1, 1, 1, 1, 1, 1, 1, 1, 1, 1, 1, 1, 1, 1, 1, 1, 1, 1, 1, 1, 1, 1, 1, 1, 1, 1, 1, 1, 1, 1, 1, 1, 1, 1, 1, 1, 1, 1, 1, 1, 1, 1, 1, 1, 1, 1, 1, 1, 1, 1, 1, 1, 1, 1, 1, 1, 1, 1, 1, 1, 1, 1, 1, 1, 1, 1, 1, 1, 1, 1, 1, 1, 1, 1, 1, 1, 1, 1, 1, 1, 1, 1, 1, 1, 1, 1, 1, 1, 1, 1, 1, 1, 1, 1, 1, 1, 1, 1, 1, 1, 1, 1, 1, 1, 1, 1, 1, 1, 1, 1, 1, 1, 1, 1, 1, 1, 1, 1, 1, 1, 1, 1, 1, 1, 1, 1, 1, 1, 1, 1, 1, 1, 1, 1, 1, 1, 1, 1, 1, 1, 1, 1, 1, 1, 1, 1, 1, 1, 1, 1, 1, 1, 1, 1, 1, 1, 1, 1, 1, 1, 1, 1, 1, 1, 1, 1, 1, 1, 1, 1, 1, 1, 1, 1, 1, 1, 1, 1, 1, 1, 1, 1, 1, 1, 1, 1, 1, 1, 1, 1, 1, 1, 1, 1, 1, 1, 1, 1, 1, 1, 1, 1, 1, 1, 1, 1, 1, 1, 1, 1, 1, 1, 1, 1, 1, 1, 1, 1, 1, 1, 1, 1, 1, 1, 1, 1, 1, 1, 1, 1, 1, 1, 1, 1, 1, 1, 1, 1, 1, 1, 1, 1, 1, 1, 1, 1, 1, 1, 1, 1, 1, 1, 1, 1, 1, 1, 1, 1, 1, 1, 1, 1, 1, 1, 1, 1, 1, 1, 1, 1, 1, 1, 1, 1, 1, 1, 1, 1, 1, 1, 1, 1, 1, 1, 1, 1, 1, 1, 1, 1, 1, 1, 1, 1, 1, 1, 1, 1, 1, 1, 1, 1, 1, 1, 1, 1, 1, 1, 1, 1, 1, 1, 1, 1, 1, 1, 1, 1, 1, 1, 1, 1, 1, 1, 1, 1, 1, 1, 1, 1, 1, 1, 1, 1, 1, 1, 1, 1, 1, 1, 1, 1, 1, 1, 1, 1, 1, 1, 1, 1, 1, 1, 1, 1, 1, 1, 1, 1, 1, 1, 1, 1, 1, 1, 1, 1, 1, 1, 1, 1, 0, 0, 0, 0, 0, 0, 0, 0, 0, 0, 0, 0, 0, 0, 0, 0, 0, 0, 0, 0, 0, 0, 0, 0, 0, 0, 0, 0, 0, 0, 0, 0, 0, 0, 0, 0])
me_cube_009.materials.append(mat_rock)
me_cube_009.materials.append(mat_gold)
me_cube_009.use_remesh_preserve_volume = False
me_cube_009.use_remesh_preserve_attributes = False
me_cube_009.use_mirror_vertex_groups = False
me_cube_009.update()
me_cube_007 = bpy.data.meshes.new('Cube.007')
me_cube_007.from_pydata([(-0.04666, -0.1219, 0.1101), (-0.0474, -0.125, 0.133), (-0.03291, -0.1117, 0.08823), (-0.03203, -0.132, 0.09609), (-0.01563, -0.1411, 0.1567), (-0.02488, -0.1212, 0.08217), (-0.004325, -0.1385, 0.09377), (-0.0402, -0.1479, 0.1438), (0.02084, -0.09134, 0.1057), (-0.008441, -0.08431, 0.1489), (0.01331, -0.1199, 0.1661), (0.00831, -0.1391, 0.1635), (0.008514, -0.1018, 0.08938), (0.0222, -0.1398, 0.1231), (0.03251, -0.1231, 0.1209), (0.01818, -0.1219, 0.09383), (0.001576, -0.1542, 0.112), (0.004427, -0.1587, 0.1297), (0.01796, -0.1553, 0.1184), (-0.02274, -0.08737, 0.09969), (0.03526, -0.1051, 0.1344), (0.02316, -0.129, 0.1638), (-0.03309, -0.107, 0.1535), (-0.03652, -0.1485, 0.1277), (0.0288, -0.111, 0.1023), (0.004251, -0.07908, 0.1104), (-0.01587, 0.2014, 0.08464), (-0.02141, 0.196, 0.1064), (-0.005685, 0.193, 0.06019), (-0.02664, 0.1938, 0.06622), (-0.0453, 0.1625, 0.1181), (-0.01572, 0.1891, 0.0514), (-0.0374, 0.1699, 0.05505), (-0.04632, 0.1906, 0.1131), (0.003072, 0.1336, 0.06121), (0.009968, 0.1468, 0.1117), (-0.03055, 0.1285, 0.1192), (-0.04813, 0.1377, 0.1172), (-0.003242, 0.1519, 0.049), (-0.04658, 0.1367, 0.07453), (-0.03171, 0.1244, 0.07022), (-0.025, 0.1455, 0.04907), (-0.05594, 0.1621, 0.06964), (-0.06286, 0.1551, 0.0853), (-0.06054, 0.1451, 0.07051), (0.01505, 0.1753, 0.06931), (-0.01617, 0.1143, 0.08325), (-0.0408, 0.1217, 0.1135), (-0.008609, 0.173, 0.1225), (-0.04565, 0.192, 0.09662), (-0.01718, 0.131, 0.05445), (0.01735, 0.1453, 0.07153), (-0.1511, 0.002788, 0.09504), (-0.1607, 0.006671, 0.08751), (-0.1541, 0.0134, 0.07777), (-0.1504, -0.000148, 0.1178), (-0.1619, 0.0007611, 0.1105), (-0.1705, 0.04665, 0.0752), (-0.1626, 0.002337, 0.1225), (-0.1773, 0.02043, 0.1237), (-0.1936, 0.04698, 0.1131), (-0.1741, 0.02643, 0.07068), (-0.1405, 0.04692, 0.1379), (-0.1233, 0.04702, 0.1074), (-0.1663, 0.01856, 0.07123), (-0.1601, 0.06956, 0.08532), (-0.151, 0.07004, 0.09219), (-0.1656, 0.07878, 0.09274), (-0.1721, 0.06663, 0.08344), (-0.1868, 0.05045, 0.09948), (-0.1562, 0.007073, 0.1285), (-0.1398, 0.0267, 0.1355), (-0.1535, 0.03366, 0.1417), (-0.1796, 0.05411, 0.1175), (-0.1675, 0.06099, 0.1276), (-0.1669, 0.03757, 0.1394), (-0.1768, 0.01299, 0.1011), (-0.1779, 0.03953, 0.1288), (-0.1895, 0.03327, 0.1114), (-0.1913, 0.04339, 0.09891), (-0.1864, 0.04759, 0.1219), (-0.1327, 0.0193, 0.09901), (-0.134, 0.01509, 0.1245), (-0.1299, 0.05258, 0.08728), (-0.1513, 0.07134, 0.1234), (-0.1612, 0.07355, 0.1052), (-0.1391, 0.03535, 0.07489), (-0.1764, 0.01635, 0.08239), (-0.1588, 0.04922, 0.1404), (-0.1268, 0.03905, 0.1285), (0.0713, 0.09598, 0.164), (0.08151, 0.08769, 0.1756), (0.09843, 0.09042, 0.1685), (0.04207, 0.08947, 0.1544), (0.0499, 0.08262, 0.17), (0.1203, 0.04456, 0.1659), (0.03626, 0.07513, 0.164), (0.04428, 0.04442, 0.1677), (0.07153, 0.00897, 0.1733), (0.1125, 0.06428, 0.1853), (0.04895, 0.04044, 0.103), (0.08817, 0.06759, 0.09827), (0.1079, 0.07829, 0.1817), (0.124, 0.02498, 0.1345), (0.1173, 0.02867, 0.121), (0.1201, 0.007877, 0.131), (0.1228, 0.01924, 0.1506), (0.09115, 0.0169, 0.1699), (0.0329, 0.0727, 0.151), (0.03915, 0.06264, 0.1167), (0.03416, 0.04186, 0.1244), (0.07267, 0.01088, 0.1511), (0.06656, 0.009067, 0.1284), (0.0376, 0.02824, 0.1376), (0.06684, 0.06239, 0.1828), (0.05011, 0.02217, 0.1535), (0.06547, 0.02695, 0.1786), (0.08675, 0.02076, 0.1798), (0.06229, 0.01019, 0.1608), (0.0795, 0.09208, 0.1309), (0.04585, 0.08398, 0.1231), (0.1151, 0.0655, 0.1115), (0.08037, 0.01327, 0.1057), (0.1023, 0.01117, 0.1238), (0.1179, 0.08128, 0.1388), (0.09165, 0.06757, 0.189), (0.04483, 0.02232, 0.1205), (0.05716, 0.06356, 0.09744), (-0.006475, -0.1854, -0.007653), (-0.02027, -0.2039, -0.006188), (-0.003871, -0.1578, -0.005606), (8.832e-05, -0.1727, 0.009872), (-0.04601, -0.2128, 0.0268), (0.0005592, -0.1539, 0.006957), (-0.01025, -0.1602, 0.03337), (-0.02049, -0.2189, 0.01543), (-0.05485, -0.1341, 0.01543), (-0.07204, -0.1768, -0.01014), (-0.07842, -0.1952, 0.03055), (-0.06467, -0.2048, 0.04134), (-0.03191, -0.1333, 0.01508), (-0.04412, -0.1689, 0.05184), (-0.0563, -0.1543, 0.04649), (-0.03053, -0.1412, 0.03632), (-0.01836, -0.178, 0.04873), (-0.02989, -0.1915, 0.05372), (-0.03107, -0.1749, 0.06051), (-0.02901, -0.1496, -0.01684), (-0.07578, -0.1543, 0.03492), (-0.07783, -0.1929, 0.0439), (-0.05085, -0.2032, -0.01009), (-0.01116, -0.2057, 0.01857), (-0.04737, -0.1369, 0.03538), (-0.055, -0.14, -0.004884), (-0.0777, 0.01495, 0.1701), (-0.0732, 0.008188, 0.1602), (-0.06264, 0.001755, 0.1657), (-0.08781, 0.03557, 0.1706), (-0.08646, 0.02786, 0.1594), (-0.03361, 0.008384, 0.1435), (-0.08908, 0.03967, 0.158), (-0.07508, 0.04515, 0.1402), (-0.04965, 0.04212, 0.1195), (-0.05151, -0.002659, 0.1439), (-0.04905, 0.07042, 0.1708), (-0.03605, 0.0433, 0.1887), (-0.05771, -0.003914, 0.153), (-0.01393, 0.02619, 0.1491), (-0.01425, 0.03366, 0.1577), (-0.008716, 0.03561, 0.1417), (-0.01801, 0.02236, 0.1379), (-0.04079, 0.03098, 0.126), (-0.0856, 0.04743, 0.1631), (-0.06694, 0.06178, 0.1753), (-0.0648, 0.06857, 0.1603), (-0.04215, 0.04984, 0.1317), (-0.03706, 0.06263, 0.142), (-0.06261, 0.06637, 0.1466), (-0.07449, 0.02156, 0.1428), (-0.05913, 0.05597, 0.1358), (-0.06115, 0.03655, 0.1261), (-0.04792, 0.02777, 0.1229), (-0.05079, 0.0513, 0.1262), (-0.0606, 0.02567, 0.1849), (-0.07315, 0.04828, 0.1835), (-0.02534, 0.02545, 0.1818), (-0.02338, 0.06351, 0.1561), (-0.01697, 0.04614, 0.1466), (-0.03879, 0.007422, 0.1765), (-0.06512, 0.004968, 0.1431), (-0.05079, 0.07181, 0.1523), (-0.051, 0.06036, 0.1861), (-0.06505, -0.218, 0.06692), (-0.181, -0.08836, 0.1043), (0.08628, -0.08951, 0.1671), (0.0908, -0.1591, -0.001177), (-0.1394, -0.1395, 0.01061), (-0.1815, 0.09291, 0.0208), (0.001592, -0.00218, -0.0158), (0.1192, 0.1174, 0.01255), (0.1791, 0.005402, 0.02152), (-0.08117, -0.1481, 0.1352), (0.1437, -0.06749, 0.1552), (0.1283, -0.154, 0.1047), (0.07013, -0.0191, 0.1737), (-0.09476, 0.1586, 0.1183), (-0.1694, 0.1414, 0.07985), (-0.2129, -0.04838, 0.05851), (-0.1038, 0.01007, 0.15), (0.007173, 0.1236, 0.1462), (-0.01305, 0.1702, 0.01247), (0.1306, 0.1556, 0.08942)], [], [(0, 1, 22), (0, 2, 3), (9, 10, 20), (25, 12, 19), (0, 3, 23), (4, 11, 10), (18, 6, 15), (7, 0, 23), (16, 18, 17), (25, 8, 12), (25, 20, 8), (20, 25, 9), (7, 1, 0), (7, 23, 17), (4, 22, 7), (7, 17, 4), (10, 22, 4), (21, 20, 10), (10, 11, 21), (4, 17, 11), (11, 17, 21), (13, 14, 21), (17, 13, 21), (20, 21, 14), (3, 2, 5), (12, 15, 5), (19, 5, 2), (14, 24, 20), (8, 20, 24), (12, 5, 19), (15, 12, 24), (14, 13, 15), (15, 6, 5), (23, 16, 17), (12, 8, 24), (24, 14, 15), (23, 3, 16), (18, 16, 6), (17, 18, 13), (16, 5, 6), (3, 5, 16), (22, 10, 9), (9, 25, 19), (19, 2, 0), (22, 19, 0), (18, 15, 13), (1, 7, 22), (9, 19, 22), (26, 27, 48), (26, 28, 29), (35, 36, 46), (51, 38, 45), (26, 29, 49), (30, 37, 36), (44, 32, 41), (33, 26, 49), (42, 44, 43), (51, 34, 38), (51, 46, 34), (46, 51, 35), (33, 27, 26), (33, 49, 43), (30, 48, 33), (33, 43, 30), (36, 48, 30), (47, 46, 36), (36, 37, 47), (30, 43, 37), (37, 43, 47), (39, 40, 47), (43, 39, 47), (46, 47, 40), (29, 28, 31), (38, 41, 31), (45, 31, 28), (40, 50, 46), (34, 46, 50), (38, 31, 45), (41, 38, 50), (40, 39, 41), (41, 32, 31), (49, 42, 43), (38, 34, 50), (50, 40, 41), (49, 29, 42), (44, 42, 32), (43, 44, 39), (42, 31, 32), (29, 31, 42), (48, 36, 35), (35, 51, 45), (45, 28, 26), (48, 45, 26), (44, 41, 39), (27, 33, 48), (35, 45, 48), (54, 52, 53), (52, 54, 86), (52, 56, 53), (52, 55, 56), (63, 66, 84), (89, 71, 82), (53, 76, 87), (57, 68, 65), (80, 59, 77), (59, 58, 70), (64, 53, 87), (78, 60, 79), (76, 53, 56), (89, 62, 71), (89, 84, 62), (84, 89, 63), (64, 54, 53), (64, 61, 57), (87, 61, 64), (61, 87, 79), (57, 86, 64), (61, 79, 57), (65, 86, 57), (67, 66, 65), (85, 84, 66), (83, 66, 63), (67, 85, 66), (65, 68, 67), (57, 79, 68), (68, 79, 69), (68, 69, 67), (73, 74, 85), (73, 85, 67), (60, 69, 79), (69, 73, 67), (84, 85, 74), (56, 58, 76), (55, 70, 58), (56, 55, 58), (72, 71, 62), (72, 75, 70), (71, 72, 70), (82, 70, 55), (74, 88, 84), (62, 84, 88), (71, 70, 82), (75, 72, 88), (74, 73, 75), (75, 59, 70), (87, 78, 79), (72, 62, 88), (88, 74, 75), (87, 76, 78), (60, 78, 59), (69, 60, 73), (73, 60, 80), (77, 75, 73), (78, 58, 59), (80, 60, 59), (76, 58, 78), (86, 65, 83), (63, 89, 82), (83, 63, 81), (81, 55, 52), (86, 81, 52), (75, 77, 59), (80, 77, 73), (63, 82, 81), (54, 64, 86), (82, 55, 81), (83, 81, 86), (65, 66, 83), (92, 90, 91), (90, 92, 124), (90, 94, 91), (90, 93, 94), (101, 104, 122), (127, 109, 120), (91, 114, 125), (95, 106, 103), (118, 97, 115), (97, 96, 108), (102, 91, 125), (116, 98, 117), (114, 91, 94), (127, 100, 109), (127, 122, 100), (122, 127, 101), (102, 92, 91), (102, 99, 95), (125, 99, 102), (99, 125, 117), (95, 124, 102), (99, 117, 95), (103, 124, 95), (105, 104, 103), (123, 122, 104), (121, 104, 101), (105, 123, 104), (103, 106, 105), (95, 117, 106), (106, 117, 107), (106, 107, 105), (111, 112, 123), (111, 123, 105), (98, 107, 117), (107, 111, 105), (122, 123, 112), (94, 96, 114), (93, 108, 96), (94, 93, 96), (110, 109, 100), (110, 113, 108), (109, 110, 108), (120, 108, 93), (112, 126, 122), (100, 122, 126), (109, 108, 120), (113, 110, 126), (112, 111, 113), (113, 97, 108), (125, 116, 117), (110, 100, 126), (126, 112, 113), (125, 114, 116), (98, 116, 97), (107, 98, 111), (111, 98, 118), (115, 113, 111), (116, 96, 97), (118, 98, 97), (114, 96, 116), (124, 103, 121), (101, 127, 120), (121, 101, 119), (119, 93, 90), (124, 119, 90), (113, 115, 97), (118, 115, 111), (101, 120, 119), (92, 102, 124), (120, 93, 119), (121, 119, 124), (103, 104, 121), (128, 129, 150), (128, 130, 131), (137, 138, 148), (153, 140, 147), (128, 131, 151), (132, 139, 138), (146, 134, 143), (135, 128, 151), (144, 146, 145), (153, 136, 140), (153, 148, 136), (148, 153, 137), (135, 129, 128), (135, 151, 145), (132, 150, 135), (135, 145, 132), (138, 150, 132), (149, 148, 138), (138, 139, 149), (132, 145, 139), (139, 145, 149), (141, 142, 149), (145, 141, 149), (148, 149, 142), (131, 130, 133), (140, 143, 133), (147, 133, 130), (142, 152, 148), (136, 148, 152), (140, 133, 147), (143, 140, 152), (142, 141, 143), (143, 134, 133), (151, 144, 145), (140, 136, 152), (152, 142, 143), (151, 131, 144), (146, 144, 134), (145, 146, 141), (144, 133, 134), (131, 133, 144), (150, 138, 137), (137, 153, 147), (147, 130, 128), (150, 147, 128), (146, 143, 141), (129, 135, 150), (137, 147, 150), (156, 154, 155), (154, 156, 188), (154, 158, 155), (154, 157, 158), (165, 168, 186), (191, 173, 184), (155, 178, 189), (159, 170, 167), (182, 161, 179), (161, 160, 172), (166, 155, 189), (180, 162, 181), (178, 155, 158), (191, 164, 173), (191, 186, 164), (186, 191, 165), (166, 156, 155), (166, 163, 159), (189, 163, 166), (163, 189, 181), (159, 188, 166), (163, 181, 159), (167, 188, 159), (169, 168, 167), (187, 186, 168), (185, 168, 165), (169, 187, 168), (167, 170, 169), (159, 181, 170), (170, 181, 171), (170, 171, 169), (175, 176, 187), (175, 187, 169), (162, 171, 181), (171, 175, 169), (186, 187, 176), (158, 160, 178), (157, 172, 160), (158, 157, 160), (174, 173, 164), (174, 177, 172), (173, 174, 172), (184, 172, 157), (176, 190, 186), (164, 186, 190), (173, 172, 184), (177, 174, 190), (176, 175, 177), (177, 161, 172), (189, 180, 181), (174, 164, 190), (190, 176, 177), (189, 178, 180), (162, 180, 161), (171, 162, 175), (175, 162, 182), (179, 177, 175), (180, 160, 161), (182, 162, 161), (178, 160, 180), (188, 167, 185), (165, 191, 184), (185, 165, 183), (183, 157, 154), (188, 183, 154), (177, 179, 161), (182, 179, 175), (165, 184, 183), (156, 166, 188), (184, 157, 183), (185, 183, 188), (167, 168, 185), (198, 199, 195), (210, 211, 199), (193, 206, 207), (204, 208, 201), (210, 198, 197), (193, 207, 192), (193, 201, 208), (192, 201, 193), (195, 196, 198), (192, 207, 196), (196, 207, 197), (198, 196, 197), (211, 202, 200), (204, 209, 208), (195, 200, 203), (192, 195, 203), (192, 196, 195), (199, 211, 200), (195, 199, 200), (199, 198, 210), (204, 201, 194), (202, 194, 203), (204, 194, 202), (202, 211, 204), (211, 210, 205), (211, 205, 209), (206, 205, 210), (200, 202, 203), (204, 211, 209), (203, 194, 201), (197, 207, 206), (193, 208, 206), (210, 197, 206), (206, 208, 205), (208, 209, 205), (201, 192, 203)])
me_cube_007.polygons.foreach_set('material_index', [1, 1, 1, 1, 1, 1, 1, 1, 1, 1, 1, 1, 1, 1, 1, 1, 1, 1, 1, 1, 1, 1, 1, 1, 1, 1, 1, 1, 1, 1, 1, 1, 1, 1, 1, 1, 1, 1, 1, 1, 1, 1, 1, 1, 1, 1, 1, 1, 1, 1, 1, 1, 1, 1, 1, 1, 1, 1, 1, 1, 1, 1, 1, 1, 1, 1, 1, 1, 1, 1, 1, 1, 1, 1, 1, 1, 1, 1, 1, 1, 1, 1, 1, 1, 1, 1, 1, 1, 1, 1, 1, 1, 1, 1, 1, 1, 1, 1, 1, 1, 1, 1, 1, 1, 1, 1, 1, 1, 1, 1, 1, 1, 1, 1, 1, 1, 1, 1, 1, 1, 1, 1, 1, 1, 1, 1, 1, 1, 1, 1, 1, 1, 1, 1, 1, 1, 1, 1, 1, 1, 1, 1, 1, 1, 1, 1, 1, 1, 1, 1, 1, 1, 1, 1, 1, 1, 1, 1, 1, 1, 1, 1, 1, 1, 1, 1, 1, 1, 1, 1, 1, 1, 1, 1, 1, 1, 1, 1, 1, 1, 1, 1, 1, 1, 1, 1, 1, 1, 1, 1, 1, 1, 1, 1, 1, 1, 1, 1, 1, 1, 1, 1, 1, 1, 1, 1, 1, 1, 1, 1, 1, 1, 1, 1, 1, 1, 1, 1, 1, 1, 1, 1, 1, 1, 1, 1, 1, 1, 1, 1, 1, 1, 1, 1, 1, 1, 1, 1, 1, 1, 1, 1, 1, 1, 1, 1, 1, 1, 1, 1, 1, 1, 1, 1, 1, 1, 1, 1, 1, 1, 1, 1, 1, 1, 1, 1, 1, 1, 1, 1, 1, 1, 1, 1, 1, 1, 1, 1, 1, 1, 1, 1, 1, 1, 1, 1, 1, 1, 1, 1, 1, 1, 1, 1, 1, 1, 1, 1, 1, 1, 1, 1, 1, 1, 1, 1, 1, 1, 1, 1, 1, 1, 1, 1, 1, 1, 1, 1, 1, 1, 1, 1, 1, 1, 1, 1, 1, 1, 1, 1, 1, 1, 1, 1, 1, 1, 1, 1, 1, 1, 1, 1, 1, 1, 1, 1, 1, 1, 1, 1, 1, 1, 1, 1, 1, 1, 1, 1, 1, 1, 0, 0, 0, 0, 0, 0, 0, 0, 0, 0, 0, 0, 0, 0, 0, 0, 0, 0, 0, 0, 0, 0, 0, 0, 0, 0, 0, 0, 0, 0, 0, 0, 0, 0, 0, 0])
me_cube_007.materials.append(mat_rock)
me_cube_007.materials.append(mat_gold)
me_cube_007.use_remesh_preserve_volume = False
me_cube_007.use_remesh_preserve_attributes = False
me_cube_007.use_mirror_vertex_groups = False
me_cube_007.update()
me_cube_001 = bpy.data.meshes.new('Cube.001')
me_cube_001.from_pydata([(-0.01579, 0.2102, 0.2065), (-0.04245, 0.2033, 0.2259), (0.02457, 0.2114, 0.203), (0.005167, 0.1877, 0.1944), (-0.05107, 0.1503, 0.2576), (0.03201, 0.1945, 0.1946), (0.02647, 0.1538, 0.2059), (-0.06133, 0.17, 0.2224), (0.06165, 0.176, 0.274), (-0.00406, 0.2042, 0.3021), (-0.02518, 0.142, 0.3044), (-0.03758, 0.1273, 0.2825), (0.0628, 0.1803, 0.2408), (0.01621, 0.1205, 0.2518), (0.03662, 0.1282, 0.2706), (0.05435, 0.1488, 0.2352), (0.002758, 0.1279, 0.2148), (-0.01633, 0.117, 0.2304), (0.008729, 0.1092, 0.2314), (0.03476, 0.2246, 0.2414), (0.03487, 0.1417, 0.3007), (-0.01996, 0.1231, 0.3014), (-0.04223, 0.204, 0.2708), (-0.04157, 0.1688, 0.2086), (0.06027, 0.148, 0.2599), (0.05023, 0.2045, 0.2774), (0.015, -0.2096, 0.1234), (0.04633, -0.2217, 0.1258), (-0.01793, -0.1959, 0.1427), (0.006013, -0.1787, 0.1307), (0.09243, -0.1958, 0.1589), (-0.01805, -0.1757, 0.1441), (0.01158, -0.1492, 0.1596), (0.07675, -0.1988, 0.1204), (-0.001172, -0.1879, 0.2283), (0.0452, -0.2456, 0.2077), (0.09454, -0.2024, 0.2125), (0.1034, -0.1842, 0.1916), (-0.01684, -0.1756, 0.2014), (0.05408, -0.1466, 0.1985), (0.04155, -0.1552, 0.223), (0.003842, -0.1498, 0.1996), (0.04655, -0.1398, 0.1597), (0.07275, -0.1443, 0.1642), (0.05791, -0.1303, 0.1807), (-0.01808, -0.2214, 0.1759), (0.04725, -0.1809, 0.2429), (0.09919, -0.1838, 0.2175), (0.06277, -0.2432, 0.1617), (0.05701, -0.185, 0.1206), (0.009046, -0.1588, 0.2228), (-0.005898, -0.2166, 0.2179), (0.1542, 0.04385, 0.2285), (0.1682, 0.03818, 0.2176), (0.1586, 0.02838, 0.2034), (0.1531, 0.04813, 0.2617), (0.1699, 0.0468, 0.2511), (0.1824, -0.02011, 0.1996), (0.1709, 0.0445, 0.2686), (0.1923, 0.01811, 0.2703), (0.2161, -0.02059, 0.2549), (0.1877, 0.009364, 0.193), (0.1386, -0.02051, 0.291), (0.1135, -0.02065, 0.2466), (0.1764, 0.02084, 0.1938), (0.1673, -0.05352, 0.2144), (0.1541, -0.05422, 0.2244), (0.1753, -0.06698, 0.2252), (0.1847, -0.04926, 0.2116), (0.2062, -0.02566, 0.235), (0.1616, 0.0376, 0.2774), (0.1377, 0.008968, 0.2875), (0.1577, -0.001172, 0.2966), (0.1957, -0.031, 0.2613), (0.1781, -0.04103, 0.276), (0.1772, -0.006877, 0.2932), (0.1916, 0.02897, 0.2374), (0.1932, -0.00973, 0.2777), (0.2102, -0.0006111, 0.2525), (0.2128, -0.01536, 0.2342), (0.2056, -0.02149, 0.2678), (0.1273, 0.01976, 0.2343), (0.1293, 0.0259, 0.2715), (0.1233, -0.02877, 0.2172), (0.1545, -0.05612, 0.2699), (0.1689, -0.05935, 0.2434), (0.1366, -0.003646, 0.1992), (0.1911, 0.02407, 0.2101), (0.1654, -0.02387, 0.2947), (0.1186, -0.009032, 0.2774), (-0.1476, -0.02244, 0.1987), (-0.1649, -0.01468, 0.1815), (-0.1496, -0.001254, 0.1637), (-0.1514, -0.0283, 0.244), (-0.1725, -0.02649, 0.2268), (-0.1814, 0.06515, 0.1548), (-0.1766, -0.02334, 0.2506), (-0.2061, 0.0128, 0.2494), (-0.236, 0.06581, 0.2248), (-0.1876, 0.02478, 0.145), (-0.1364, 0.0657, 0.2862), (-0.09519, 0.06589, 0.2297), (-0.1723, 0.009066, 0.1479), (-0.1631, 0.1109, 0.1773), (-0.1468, 0.1119, 0.193), (-0.1758, 0.1293, 0.1908), (-0.1865, 0.1051, 0.1708), (-0.2194, 0.07276, 0.1992), (-0.1655, -0.01388, 0.2639), (-0.1346, 0.02533, 0.2815), (-0.1632, 0.03921, 0.2907), (-0.2093, 0.08007, 0.2367), (-0.1876, 0.0938, 0.2594), (-0.1891, 0.04703, 0.283), (-0.1999, -0.002065, 0.2049), (-0.2085, 0.05093, 0.2594), (-0.2276, 0.03844, 0.2223), (-0.2282, 0.05864, 0.1971), (-0.2238, 0.06704, 0.2439), (-0.1119, 0.01054, 0.2108), (-0.1205, 0.002135, 0.2611), (-0.1038, 0.07701, 0.1882), (-0.1546, 0.1145, 0.2549), (-0.17, 0.1189, 0.2166), (-0.1191, 0.0426, 0.1615), (-0.1948, 0.004648, 0.1677), (-0.1734, 0.0703, 0.2869), (-0.107, 0.04998, 0.2708), (0.02113, -0.09289, 0.2958), (-0.0124, -0.09494, 0.2979), (0.05429, -0.06976, 0.2988), (0.04149, -0.08818, 0.3213), (-0.04663, -0.07474, 0.346), (0.06281, -0.07101, 0.3171), (0.04564, -0.06491, 0.3556), (-0.02936, -0.1089, 0.3294), (0.03266, 0.00936, 0.3294), (-0.03111, -0.01184, 0.2921), (-0.05759, -0.02208, 0.3515), (-0.05534, -0.04645, 0.3672), (0.05509, -0.01549, 0.3289), (0.004056, -0.03541, 0.3825), (0.00883, -0.00806, 0.3747), (0.04767, -0.02442, 0.3599), (0.01824, -0.07263, 0.378), (-0.007737, -0.07259, 0.3853), (0.009637, -0.05561, 0.3952), (0.0397, -0.03407, 0.2824), (-0.009557, 0.01358, 0.3579), (-0.05445, -0.02054, 0.371), (-0.0405, -0.06029, 0.2922), (-0.005799, -0.1067, 0.334), (0.0365, -0.001689, 0.3585), (0.02591, 0.003928, 0.2998), (0.07115, 0.2385, 0.1464), (0.198, 0.09664, 0.2282), (-0.09437, 0.09791, 0.3656), (-0.09931, 0.174, -0.002574), (0.1525, 0.1526, 0.02321), (0.1985, -0.1016, 0.0455), (-0.001741, 0.002385, -0.03455), (-0.1304, -0.1284, 0.02745), (-0.1959, -0.005908, 0.04708), (0.08878, 0.1619, 0.2957), (-0.1571, 0.07382, 0.3394), (-0.1404, 0.1685, 0.2291), (-0.07671, 0.0209, 0.38), (0.1036, -0.1734, 0.2587), (0.1853, -0.1547, 0.1747), (0.2328, 0.05292, 0.128), (0.1135, -0.01101, 0.328), (-0.007845, -0.1351, 0.3198), (0.01427, -0.1861, 0.02727), (-0.1429, -0.1702, 0.1956), (0.133, 0.1478, 0.07797), (0.1548, 0.1227, 0.07255), (0.1085, 0.1668, 0.104), (0.1388, 0.174, 0.09717), (0.2042, 0.1096, 0.1084), (0.1177, 0.1826, 0.113), (0.1545, 0.1841, 0.1344), (0.1927, 0.1289, 0.07327), (0.1186, 0.1332, 0.1843), (0.1347, 0.07314, 0.1391), (0.1977, 0.0831, 0.1551), (0.216, 0.1015, 0.1419), (0.1132, 0.1605, 0.1657), (0.1893, 0.1519, 0.1671), (0.1719, 0.1416, 0.1876), (0.1435, 0.1722, 0.1718), (0.1896, 0.1754, 0.1346), (0.2102, 0.1579, 0.1345), (0.202, 0.1699, 0.1564), (0.09332, 0.1339, 0.125), (0.1631, 0.1108, 0.1957), (0.2099, 0.09395, 0.1662), (0.1558, 0.08426, 0.09589), (0.1817, 0.1491, 0.0806), (0.1417, 0.1539, 0.1892), (0.1022, 0.1163, 0.1644)], [], [(0, 1, 22), (0, 2, 3), (9, 10, 20), (25, 12, 19), (0, 3, 23), (4, 11, 10), (18, 6, 15), (7, 0, 23), (16, 18, 17), (25, 8, 12), (25, 20, 8), (20, 25, 9), (7, 1, 0), (7, 23, 17), (4, 22, 7), (7, 17, 4), (10, 22, 4), (21, 20, 10), (10, 11, 21), (4, 17, 11), (11, 17, 21), (13, 14, 21), (17, 13, 21), (20, 21, 14), (3, 2, 5), (12, 15, 5), (19, 5, 2), (14, 24, 20), (8, 20, 24), (12, 5, 19), (15, 12, 24), (14, 13, 15), (15, 6, 5), (23, 16, 17), (12, 8, 24), (24, 14, 15), (23, 3, 16), (18, 16, 6), (17, 18, 13), (16, 5, 6), (3, 5, 16), (22, 10, 9), (9, 25, 19), (19, 2, 0), (22, 19, 0), (18, 15, 13), (1, 7, 22), (9, 19, 22), (26, 27, 48), (26, 28, 29), (35, 36, 46), (51, 38, 45), (26, 29, 49), (30, 37, 36), (44, 32, 41), (33, 26, 49), (42, 44, 43), (51, 34, 38), (51, 46, 34), (46, 51, 35), (33, 27, 26), (33, 49, 43), (30, 48, 33), (33, 43, 30), (36, 48, 30), (47, 46, 36), (36, 37, 47), (30, 43, 37), (37, 43, 47), (39, 40, 47), (43, 39, 47), (46, 47, 40), (29, 28, 31), (38, 41, 31), (45, 31, 28), (40, 50, 46), (34, 46, 50), (38, 31, 45), (41, 38, 50), (40, 39, 41), (41, 32, 31), (49, 42, 43), (38, 34, 50), (50, 40, 41), (49, 29, 42), (44, 42, 32), (43, 44, 39), (42, 31, 32), (29, 31, 42), (48, 36, 35), (35, 51, 45), (45, 28, 26), (48, 45, 26), (44, 41, 39), (27, 33, 48), (35, 45, 48), (54, 52, 53), (52, 54, 86), (52, 56, 53), (52, 55, 56), (63, 66, 84), (89, 71, 82), (53, 76, 87), (57, 68, 65), (80, 59, 77), (59, 58, 70), (64, 53, 87), (78, 60, 79), (76, 53, 56), (89, 62, 71), (89, 84, 62), (84, 89, 63), (64, 54, 53), (64, 61, 57), (87, 61, 64), (61, 87, 79), (57, 86, 64), (61, 79, 57), (65, 86, 57), (67, 66, 65), (85, 84, 66), (83, 66, 63), (67, 85, 66), (65, 68, 67), (57, 79, 68), (68, 79, 69), (68, 69, 67), (73, 74, 85), (73, 85, 67), (60, 69, 79), (69, 73, 67), (84, 85, 74), (56, 58, 76), (55, 70, 58), (56, 55, 58), (72, 71, 62), (72, 75, 70), (71, 72, 70), (82, 70, 55), (74, 88, 84), (62, 84, 88), (71, 70, 82), (75, 72, 88), (74, 73, 75), (75, 59, 70), (87, 78, 79), (72, 62, 88), (88, 74, 75), (87, 76, 78), (60, 78, 59), (69, 60, 73), (73, 60, 80), (77, 75, 73), (78, 58, 59), (80, 60, 59), (76, 58, 78), (86, 65, 83), (63, 89, 82), (83, 63, 81), (81, 55, 52), (86, 81, 52), (75, 77, 59), (80, 77, 73), (63, 82, 81), (54, 64, 86), (82, 55, 81), (83, 81, 86), (65, 66, 83), (92, 90, 91), (90, 92, 124), (90, 94, 91), (90, 93, 94), (101, 104, 122), (127, 109, 120), (91, 114, 125), (95, 106, 103), (118, 97, 115), (97, 96, 108), (102, 91, 125), (116, 98, 117), (114, 91, 94), (127, 100, 109), (127, 122, 100), (122, 127, 101), (102, 92, 91), (102, 99, 95), (125, 99, 102), (99, 125, 117), (95, 124, 102), (99, 117, 95), (103, 124, 95), (105, 104, 103), (123, 122, 104), (121, 104, 101), (105, 123, 104), (103, 106, 105), (95, 117, 106), (106, 117, 107), (106, 107, 105), (111, 112, 123), (111, 123, 105), (98, 107, 117), (107, 111, 105), (122, 123, 112), (94, 96, 114), (93, 108, 96), (94, 93, 96), (110, 109, 100), (110, 113, 108), (109, 110, 108), (120, 108, 93), (112, 126, 122), (100, 122, 126), (109, 108, 120), (113, 110, 126), (112, 111, 113), (113, 97, 108), (125, 116, 117), (110, 100, 126), (126, 112, 113), (125, 114, 116), (98, 116, 97), (107, 98, 111), (111, 98, 118), (115, 113, 111), (116, 96, 97), (118, 98, 97), (114, 96, 116), (124, 103, 121), (101, 127, 120), (121, 101, 119), (119, 93, 90), (124, 119, 90), (113, 115, 97), (118, 115, 111), (101, 120, 119), (92, 102, 124), (120, 93, 119), (121, 119, 124), (103, 104, 121), (128, 129, 150), (128, 130, 131), (137, 138, 148), (153, 140, 147), (128, 131, 151), (132, 139, 138), (146, 134, 143), (135, 128, 151), (144, 146, 145), (153, 136, 140), (153, 148, 136), (148, 153, 137), (135, 129, 128), (135, 151, 145), (132, 150, 135), (135, 145, 132), (138, 150, 132), (149, 148, 138), (138, 139, 149), (132, 145, 139), (139, 145, 149), (141, 142, 149), (145, 141, 149), (148, 149, 142), (131, 130, 133), (140, 143, 133), (147, 133, 130), (142, 152, 148), (136, 148, 152), (140, 133, 147), (143, 140, 152), (142, 141, 143), (143, 134, 133), (151, 144, 145), (140, 136, 152), (152, 142, 143), (151, 131, 144), (146, 144, 134), (145, 146, 141), (144, 133, 134), (131, 133, 144), (150, 138, 137), (137, 153, 147), (147, 130, 128), (150, 147, 128), (146, 143, 141), (129, 135, 150), (137, 147, 150), (160, 161, 157), (172, 173, 161), (155, 168, 169), (166, 170, 163), (172, 160, 159), (155, 169, 154), (155, 163, 170), (154, 163, 155), (157, 158, 160), (154, 169, 158), (158, 169, 159), (160, 158, 159), (173, 164, 162), (166, 171, 170), (157, 162, 165), (154, 157, 165), (154, 158, 157), (161, 173, 162), (157, 161, 162), (161, 160, 172), (166, 163, 156), (164, 156, 165), (166, 156, 164), (164, 173, 166), (173, 172, 167), (173, 167, 171), (168, 167, 172), (162, 164, 165), (166, 173, 171), (165, 156, 163), (159, 169, 168), (155, 170, 168), (172, 159, 168), (168, 170, 167), (170, 171, 167), (163, 154, 165), (174, 175, 196), (174, 176, 177), (183, 184, 194), (199, 186, 193), (174, 177, 197), (178, 185, 184), (192, 180, 189), (181, 174, 197), (190, 192, 191), (199, 182, 186), (199, 194, 182), (194, 199, 183), (181, 175, 174), (181, 197, 191), (178, 196, 181), (181, 191, 178), (184, 196, 178), (195, 194, 184), (184, 185, 195), (178, 191, 185), (185, 191, 195), (187, 188, 195), (191, 187, 195), (194, 195, 188), (177, 176, 179), (186, 189, 179), (193, 179, 176), (188, 198, 194), (182, 194, 198), (186, 179, 193), (189, 186, 198), (188, 187, 189), (189, 180, 179), (197, 190, 191), (186, 182, 198), (198, 188, 189), (197, 177, 190), (192, 190, 180), (191, 192, 187), (190, 179, 180), (177, 179, 190), (196, 184, 183), (183, 199, 193), (193, 176, 174), (196, 193, 174), (192, 189, 187), (175, 181, 196), (183, 193, 196)])
me_cube_001.polygons.foreach_set('material_index', [1, 1, 1, 1, 1, 1, 1, 1, 1, 1, 1, 1, 1, 1, 1, 1, 1, 1, 1, 1, 1, 1, 1, 1, 1, 1, 1, 1, 1, 1, 1, 1, 1, 1, 1, 1, 1, 1, 1, 1, 1, 1, 1, 1, 1, 1, 1, 1, 1, 1, 1, 1, 1, 1, 1, 1, 1, 1, 1, 1, 1, 1, 1, 1, 1, 1, 1, 1, 1, 1, 1, 1, 1, 1, 1, 1, 1, 1, 1, 1, 1, 1, 1, 1, 1, 1, 1, 1, 1, 1, 1, 1, 1, 1, 1, 1, 1, 1, 1, 1, 1, 1, 1, 1, 1, 1, 1, 1, 1, 1, 1, 1, 1, 1, 1, 1, 1, 1, 1, 1, 1, 1, 1, 1, 1, 1, 1, 1, 1, 1, 1, 1, 1, 1, 1, 1, 1, 1, 1, 1, 1, 1, 1, 1, 1, 1, 1, 1, 1, 1, 1, 1, 1, 1, 1, 1, 1, 1, 1, 1, 1, 1, 1, 1, 1, 1, 1, 1, 1, 1, 1, 1, 1, 1, 1, 1, 1, 1, 1, 1, 1, 1, 1, 1, 1, 1, 1, 1, 1, 1, 1, 1, 1, 1, 1, 1, 1, 1, 1, 1, 1, 1, 1, 1, 1, 1, 1, 1, 1, 1, 1, 1, 1, 1, 1, 1, 1, 1, 1, 1, 1, 1, 1, 1, 1, 1, 1, 1, 1, 1, 1, 1, 1, 1, 1, 1, 1, 1, 1, 1, 1, 1, 1, 1, 1, 1, 1, 1, 1, 1, 1, 1, 1, 1, 1, 1, 1, 1, 1, 1, 1, 1, 1, 1, 1, 1, 1, 1, 1, 1, 1, 1, 1, 1, 1, 1, 1, 1, 1, 1, 1, 1, 1, 1, 1, 1, 1, 1, 0, 0, 0, 0, 0, 0, 0, 0, 0, 0, 0, 0, 0, 0, 0, 0, 0, 0, 0, 0, 0, 0, 0, 0, 0, 0, 0, 0, 0, 0, 0, 0, 0, 0, 0, 0, 1, 1, 1, 1, 1, 1, 1, 1, 1, 1, 1, 1, 1, 1, 1, 1, 1, 1, 1, 1, 1, 1, 1, 1, 1, 1, 1, 1, 1, 1, 1, 1, 1, 1, 1, 1, 1, 1, 1, 1, 1, 1, 1, 1, 1, 1, 1, 1])
me_cube_001.materials.append(mat_rock)
me_cube_001.materials.append(mat_gold)
me_cube_001.use_remesh_preserve_volume = False
me_cube_001.use_remesh_preserve_attributes = False
me_cube_001.use_mirror_vertex_groups = False
me_cube_001.update()

# ---- objects
ob_small_gold_nugget = bpy.data.objects.new('Small_Gold_Nugget', me_cube_018)
ob_large_gold_nugget = bpy.data.objects.new('Large_Gold_Nugget', me_cube_017)
ob_gold_nugget = bpy.data.objects.new('Gold_Nugget', me_cube_016)
ob_large_gold_rock = bpy.data.objects.new('Large_Gold_Rock', me_cube_009)
ob_small_gold_rock = bpy.data.objects.new('Small_Gold_Rock', me_cube_007)
ob_gold_rock = bpy.data.objects.new('Gold_Rock', me_cube_001)

# ---- transforms, parenting, visibility, modifiers, constraints
ob_small_gold_nugget.location = (-0.12, -0.5, 0.0)
ob_small_gold_nugget.lineart.crease_threshold = 0.0
ob_large_gold_nugget.location = (0.14, -0.5, 0.0)
ob_large_gold_nugget.lineart.crease_threshold = 0.0
ob_gold_nugget.location = (0.0, -0.5, 0.0)
ob_gold_nugget.lineart.crease_threshold = 0.0
ob_large_gold_rock.location = (-0.8, 0.0, 0.0)
ob_large_gold_rock.lineart.crease_threshold = 0.0
ob_small_gold_rock.location = (0.76, 0.0, 0.0)
ob_small_gold_rock.lineart.crease_threshold = 0.0
ob_gold_rock.location = (-2.22e-16, 0.0, 0.0)
ob_gold_rock.lineart.crease_threshold = 0.0

# ---- collection membership
col_collection_1.objects.link(ob_small_gold_nugget)
col_collection_1.objects.link(ob_large_gold_nugget)
col_collection_1.objects.link(ob_gold_nugget)
col_collection_1.objects.link(ob_large_gold_rock)
col_collection_1.objects.link(ob_small_gold_rock)
col_collection_1.objects.link(ob_gold_rock)

# ---- scene / render settings (as saved in the file)
scene.frame_start = 1; scene.frame_end = 250; scene.frame_set(0)
scene.render.engine = 'CYCLES'
scene.render.resolution_percentage = 50
scene.render.dither_intensity = 0.0
scene.cycles.use_denoising = False
scene.cycles.samples = 10
scene.cycles.sampling_pattern = 'TABULATED_SOBOL'
scene.cycles.light_sampling_threshold = 0.0
scene.cycles.use_adaptive_sampling = False
scene.cycles.use_light_tree = False
scene.cycles.blur_glossy = 0.0
scene.cycles.volume_bounces = 1
scene.cycles.pixel_filter_type = 'GAUSSIAN'
scene.cycles.sample_clamp_indirect = 0.0
scene.view_settings.view_transform = 'Standard'
bpy.context.view_layer.update()

# ---- added for rendering (the .blend has no active camera): camera
cam_auto = bpy.data.cameras.new('AutoCamera')
cam_auto.lens = 50.0
cam_auto.sensor_width = 36.0
cam_auto.clip_end = 1000.0
ob_auto_camera = bpy.data.objects.new('AutoCamera', cam_auto)
scene.collection.objects.link(ob_auto_camera)
ob_auto_camera.location = (2.17243, -2.83876, 2.20705)
ob_auto_camera.rotation_euler = (1.09748, -7.21219e-08, 0.694738)
scene.camera = ob_auto_camera
bpy.context.view_layer.update()

